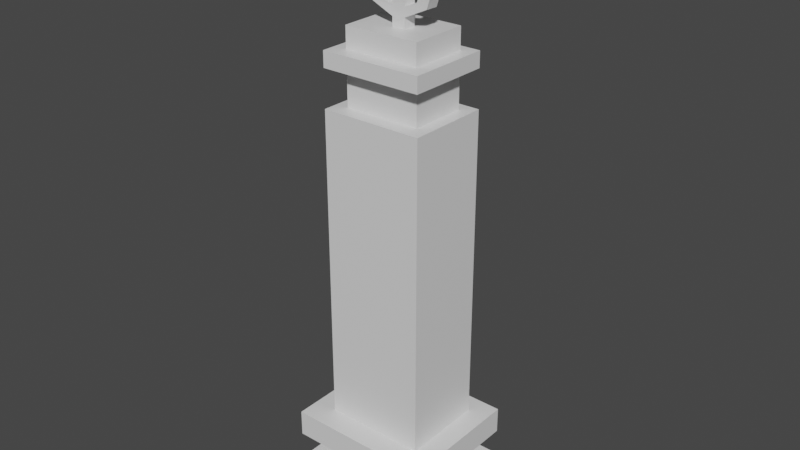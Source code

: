 # Source: fence_kolumna.blend  (saved by Blender 2.81.16; exported with 4.5.12 LTS)
import bpy
from mathutils import Matrix  # noqa: F401  (used for matrix-valued properties, if any)

bpy.ops.wm.read_factory_settings(use_empty=True)
scene = bpy.context.scene
scene.name = 'Scene'

# ---- collections
col_collection = bpy.data.collections.new('Collection'); scene.collection.children.link(col_collection)

# ---- materials (node trees are filled in below, after node groups)
mat_material_001 = bpy.data.materials.new('Material.001')
mat_material_001.alpha_threshold = 0.0
mat_material_001.use_transparent_shadow = False
mat_material_001.line_color = (0.0, 0.0, 0.0, 1.0)

# ---- material node trees
mat_material_001.use_nodes = True; mat_material_001.node_tree.nodes.clear()
_N = mat_material_001.node_tree.nodes; _L = mat_material_001.node_tree.links
n0 = _N.new('ShaderNodeOutputMaterial'); n0.name = 'Material Output'; n0.location = (300, 300)
n1 = _N.new('ShaderNodeBsdfPrincipled'); n1.name = 'Principled BSDF'; n1.location = (10, 300)
n1.distribution = 'GGX'
n1.subsurface_method = 'BURLEY'
n1.inputs[2].default_value = 0.4
n1.inputs[3].default_value = 1.45
n1.inputs[27].default_value = (0.0, 0.0, 0.0, 1.0)
n1.inputs[28].default_value = 1.0
_L.new(n1.outputs[0], n0.inputs[0])
n0.is_active_output = True

# ---- world
world_world = bpy.data.worlds.new('World'); scene.world = world_world
world_world.use_nodes = True; world_world.node_tree.nodes.clear()
_N = world_world.node_tree.nodes; _L = world_world.node_tree.links
n0 = _N.new('ShaderNodeOutputWorld'); n0.name = 'World Output'; n0.location = (300, 300)
n1 = _N.new('ShaderNodeBackground'); n1.name = 'Background'; n1.location = (10, 300)
n1.inputs[0].default_value = (0.05088, 0.05088, 0.05088, 1.0)
_L.new(n1.outputs[0], n0.inputs[0])
n0.is_active_output = True
world_world.color = (0.05088, 0.05088, 0.05088)
world_world.use_sun_shadow = False
world_world.sun_shadow_jitter_overblur = 0.0

# ---- meshes
me_cube_002 = bpy.data.meshes.new('Cube.002')
me_cube_002.from_pydata([(-0.221, -0.1961, 0.0009957), (-0.221, 0.1962, 0.0009957), (0.2288, -0.1961, 0.0009957), (0.2288, 0.1962, 0.0009957), (-0.1538, -0.1216, 0.1018), (-0.221, -0.1961, 0.1028), (-0.1538, 0.1345, 0.1018), (-0.221, 0.1962, 0.1028), (0.1616, -0.1216, 0.1018), (0.2288, -0.1961, 0.1028), (0.1616, 0.1345, 0.1018), (0.2288, 0.1962, 0.1028), (-0.1538, -0.1216, 0.1887), (0.161, 0.1345, 0.189), (0.2287, -0.1965, 0.1894), (-0.2226, -0.1965, 0.1887), (-0.1528, 0.1345, 0.189), (0.2281, 0.1954, 0.1891), (0.1616, -0.1216, 0.1893), (-0.2216, 0.1954, 0.1891), (-0.2216, 0.1954, 0.2704), (-0.1517, 0.1356, 0.2702), (0.1612, 0.1356, 0.2702), (0.2281, 0.1954, 0.2704), (-0.2227, -0.1965, 0.27), (-0.1527, -0.1226, 0.27), (0.1617, -0.1226, 0.2704), (0.2286, -0.1965, 0.2707), (0.1216, -0.0768, 1.246), (0.1612, -0.1226, 1.245), (-0.1135, -0.0768, 1.246), (-0.1531, -0.1226, 1.245), (0.1212, 0.1004, 1.245), (0.1607, 0.1355, 1.245), (-0.1125, 0.1004, 1.244), (-0.1521, 0.1355, 1.245), (0.1211, 0.1004, 1.361), (0.1216, -0.07681, 1.363), (-0.1136, -0.07681, 1.363), (-0.1126, 0.1004, 1.361), (0.1595, 0.1343, 1.359), (0.16, -0.1231, 1.359), (-0.1526, -0.1231, 1.359), (-0.1516, 0.1343, 1.359), (-0.1135, 0.1039, 1.472), (-0.1144, -0.0774, 1.471), (0.1195, -0.0774, 1.472), (0.119, 0.1039, 1.472), (0.1595, 0.1343, 1.407), (0.1191, 0.1039, 1.407), (0.1195, -0.0774, 1.407), (0.16, -0.1231, 1.407), (-0.1144, -0.0774, 1.407), (-0.1526, -0.1231, 1.407), (-0.1516, 0.1343, 1.407), (-0.1135, 0.1039, 1.407), (0.03087, -0.01458, 1.463), (0.03087, -0.01458, 1.806), (0.03087, 0.02463, 1.463), (0.03087, 0.02463, 1.806), (-0.01002, -0.01458, 1.463), (-0.01002, -0.01458, 1.806), (-0.01002, 0.02463, 1.463), (-0.01002, 0.02463, 1.806), (-0.1575, -0.01458, 1.613), (0.1849, -0.01458, 1.615), (-0.1575, 0.02463, 1.613), (0.1849, 0.02463, 1.615), (-0.1577, -0.01458, 1.654), (0.1847, -0.01458, 1.656), (-0.1577, 0.02463, 1.654), (0.1847, 0.02463, 1.656), (0.132, -0.01458, 1.634), (0.1012, -0.01458, 1.725), (0.132, 0.02463, 1.634), (0.1012, 0.02463, 1.725), (0.1015, -0.01458, 1.634), (0.0679, -0.01458, 1.717), (0.1015, 0.02463, 1.634), (0.0679, 0.02463, 1.717), (0.00727, -0.01458, 1.769), (0.007493, 0.02463, 1.769), (0.007957, 0.02463, 1.738), (0.007816, -0.01437, 1.737), (-0.08594, -0.01469, 1.634), (-0.06175, 0.02464, 1.715), (-0.08607, 0.02453, 1.634), (-0.09491, -0.01469, 1.721), (-0.1164, -0.01479, 1.634), (-0.09505, 0.02453, 1.721), (-0.1165, 0.02442, 1.634), (-0.06162, -0.01458, 1.715), (-0.06516, -0.01446, 1.544), (-0.08823, 0.02501, 1.534), (-0.08836, -0.0142, 1.534), (-0.06503, 0.02475, 1.545), (0.00804, -0.01556, 1.492), (0.008202, 0.02589, 1.493), (0.007851, 0.02531, 1.525), (0.00781, -0.0139, 1.525), (0.06805, 0.02452, 1.543), (0.101, -0.0151, 1.536), (0.1013, 0.02411, 1.535), (0.06774, -0.01469, 1.544)], [], [(8, 10, 13, 18), (3, 11, 9, 2), (0, 5, 7, 1), (1, 3, 2, 0), (1, 7, 11, 3), (4, 6, 7, 5), (6, 10, 11, 7), (10, 8, 9, 11), (8, 4, 5, 9), (2, 9, 5, 0), (13, 16, 19, 17), (6, 4, 12, 16), (4, 8, 18, 12), (10, 6, 16, 13), (12, 18, 14, 15), (16, 12, 15, 19), (18, 13, 17, 14), (14, 17, 23, 27), (19, 15, 24, 20), (15, 14, 27, 24), (17, 19, 20, 23), (21, 25, 31, 35), (21, 22, 23, 20), (25, 21, 20, 24), (22, 26, 27, 23), (26, 25, 24, 27), (25, 26, 29, 31), (22, 21, 35, 33), (28, 32, 36, 37), (32, 28, 29, 33), (28, 30, 31, 29), (34, 32, 33, 35), (30, 34, 35, 31), (26, 22, 33, 29), (36, 39, 43, 40), (34, 30, 38, 39), (32, 34, 39, 36), (30, 28, 37, 38), (47, 44, 45, 46), (37, 36, 40, 41), (39, 38, 42, 43), (38, 37, 41, 42), (40, 43, 54, 48), (43, 42, 53, 54), (42, 41, 51, 53), (50, 49, 47, 46), (49, 50, 51, 48), (50, 52, 53, 51), (55, 49, 48, 54), (52, 55, 54, 53), (41, 40, 48, 51), (55, 52, 45, 44), (49, 55, 44, 47), (52, 50, 46, 45), (56, 57, 59, 58), (58, 59, 63, 62), (62, 63, 61, 60), (60, 61, 57, 56), (63, 59, 57, 61), (64, 65, 67, 66), (66, 67, 71, 70), (70, 71, 69, 68), (68, 69, 65, 64), (66, 70, 68, 64), (71, 67, 65, 69), (72, 73, 75, 74), (74, 75, 79, 78), (78, 79, 77, 76), (76, 77, 73, 72), (75, 73, 80, 81), (87, 89, 81, 80), (73, 77, 83, 80), (79, 75, 81, 82), (77, 79, 82, 83), (88, 87, 91, 84), (86, 85, 89, 90), (84, 91, 85, 86), (91, 87, 80, 83), (90, 89, 87, 88), (85, 91, 83, 82), (89, 85, 82, 81), (93, 94, 96, 97), (90, 93, 95, 86), (84, 92, 94, 88), (86, 95, 92, 84), (95, 93, 97, 98), (88, 94, 93, 90), (92, 95, 98, 99), (94, 92, 99, 96), (101, 102, 97, 96), (72, 101, 103, 76), (78, 100, 102, 74), (76, 103, 100, 78), (103, 101, 96, 99), (74, 102, 101, 72), (100, 103, 99, 98), (102, 100, 98, 97)])
_uv = me_cube_002.uv_layers.new(name='UVMap')
_uv.uv.foreach_set('vector', [0.4367, 0.09267, 0.4377, 0.1622, 0.414, 0.1625, 0.413, 0.09299, 0.4838, 0.1783, 0.4561, 0.1787, 0.4547, 0.07219, 0.4823, 0.07182, 0.01433, 0.1842, 0.04198, 0.184, 0.04296, 0.2905, 0.01531, 0.2907, 0.4841, 0.1784, 0.4826, 0.05626, 0.5892, 0.05501, 0.5906, 0.1771, 0.01553, 0.2911, 0.04317, 0.2908, 0.0444, 0.413, 0.01675, 0.4132, 0.06041, 0.204, 0.06105, 0.2735, 0.04296, 0.2905, 0.04198, 0.184, 0.06013, 0.3089, 0.06099, 0.3945, 0.0444, 0.413, 0.04317, 0.2908, 0.4377, 0.1622, 0.4367, 0.09267, 0.4547, 0.07219, 0.4561, 0.1787, 0.4685, 0.5126, 0.4674, 0.427, 0.4874, 0.4085, 0.489, 0.5306, 0.5166, 0.5302, 0.489, 0.5306, 0.4874, 0.4085, 0.515, 0.4081, 0.08467, 0.3942, 0.08383, 0.309, 0.1002, 0.2901, 0.1014, 0.4122, 0.06105, 0.2735, 0.06041, 0.204, 0.084, 0.2038, 0.08474, 0.2733, 0.4674, 0.427, 0.4685, 0.5126, 0.4447, 0.5129, 0.4438, 0.4273, 0.06099, 0.3945, 0.06013, 0.3089, 0.08383, 0.309, 0.08467, 0.3942, 0.4438, 0.4273, 0.4447, 0.5129, 0.4246, 0.5313, 0.4232, 0.4088, 0.08474, 0.2733, 0.084, 0.2038, 0.1024, 0.1832, 0.1037, 0.2896, 0.413, 0.09299, 0.414, 0.1625, 0.396, 0.1793, 0.3945, 0.07286, 0.3945, 0.07286, 0.396, 0.1793, 0.3739, 0.1795, 0.3724, 0.07315, 0.1037, 0.2896, 0.1024, 0.1832, 0.1244, 0.1829, 0.1257, 0.2893, 0.4232, 0.4088, 0.4246, 0.5313, 0.4025, 0.5316, 0.4011, 0.4091, 0.1014, 0.4122, 0.1002, 0.2901, 0.1222, 0.2899, 0.1235, 0.412, 0.1446, 0.2729, 0.1436, 0.2028, 0.4083, 0.1995, 0.4092, 0.2696, 0.1387, 0.3087, 0.1395, 0.3936, 0.1235, 0.412, 0.1222, 0.2899, 0.1436, 0.2028, 0.1446, 0.2729, 0.1257, 0.2893, 0.1244, 0.1829, 0.3555, 0.1636, 0.3545, 0.0935, 0.3724, 0.07315, 0.3739, 0.1795, 0.3822, 0.5136, 0.3813, 0.4283, 0.4011, 0.4091, 0.4025, 0.5316, 0.3813, 0.4283, 0.3822, 0.5136, 0.1175, 0.5167, 0.1166, 0.4314, 0.1395, 0.3936, 0.1387, 0.3087, 0.4034, 0.306, 0.4042, 0.3909, 0.07929, 0.1094, 0.07989, 0.1575, 0.04815, 0.1576, 0.04755, 0.1095, 0.07989, 0.1575, 0.07929, 0.1094, 0.08986, 0.09682, 0.09079, 0.1669, 0.105, 0.5061, 0.1043, 0.4423, 0.1166, 0.4314, 0.1175, 0.5167, 0.413, 0.3166, 0.4136, 0.3801, 0.4042, 0.3909, 0.4034, 0.306, 0.4192, 0.2119, 0.4199, 0.26, 0.4092, 0.2696, 0.4083, 0.1995, 0.3545, 0.0935, 0.3555, 0.1636, 0.09079, 0.1669, 0.08986, 0.09682, 0.4454, 0.3797, 0.4447, 0.3163, 0.4538, 0.3056, 0.4547, 0.3901, 0.4199, 0.26, 0.4192, 0.2119, 0.4509, 0.2111, 0.4516, 0.2593, 0.4136, 0.3801, 0.413, 0.3166, 0.4447, 0.3163, 0.4454, 0.3797, 0.1043, 0.4423, 0.105, 0.5061, 0.07322, 0.5065, 0.07252, 0.4427, 0.3276, 0.07333, 0.2645, 0.07407, 0.2637, 0.02486, 0.3272, 0.02412, 0.04755, 0.1095, 0.04815, 0.1576, 0.03779, 0.1669, 0.03692, 0.09704, 0.4516, 0.2593, 0.4509, 0.2111, 0.4613, 0.1984, 0.4624, 0.2682, 0.07252, 0.4427, 0.07322, 0.5065, 0.06072, 0.5171, 0.05979, 0.4322, 0.4547, 0.3901, 0.4538, 0.3056, 0.4668, 0.3055, 0.4676, 0.3899, 0.4624, 0.2682, 0.4613, 0.1984, 0.4743, 0.1982, 0.4754, 0.268, 0.05979, 0.4322, 0.06072, 0.5171, 0.04779, 0.5172, 0.04686, 0.4324, 0.4212, 0.05481, 0.4704, 0.05423, 0.4706, 0.07164, 0.4214, 0.07222, 0.01376, 0.159, 0.01318, 0.1098, 0.02399, 0.0972, 0.02486, 0.1671, 0.03526, 0.5064, 0.03457, 0.4429, 0.04686, 0.4324, 0.04779, 0.5172, 0.4751, 0.3157, 0.4758, 0.3789, 0.4676, 0.3899, 0.4668, 0.3055, 0.4848, 0.2105, 0.4856, 0.2597, 0.4754, 0.268, 0.4743, 0.1982, 0.03692, 0.09704, 0.03779, 0.1669, 0.02486, 0.1671, 0.02399, 0.0972, 0.4856, 0.2597, 0.4848, 0.2105, 0.5022, 0.2102, 0.503, 0.2594, 0.4758, 0.3789, 0.4751, 0.3157, 0.4926, 0.3156, 0.4932, 0.3787, 0.03457, 0.4429, 0.03526, 0.5064, 0.01785, 0.5066, 0.01716, 0.4431, 0.5247, 0.03244, 0.4317, 0.03353, 0.4316, 0.02289, 0.5245, 0.02179, 0.2486, 0.0426, 0.1557, 0.0437, 0.1556, 0.0326, 0.2485, 0.0315, 0.3275, 0.02411, 0.4205, 0.02302, 0.4206, 0.03366, 0.3276, 0.03476, 0.4209, 0.06081, 0.328, 0.0619, 0.3278, 0.0508, 0.4208, 0.04971, 0.4205, 0.02302, 0.4316, 0.02289, 0.4317, 0.03353, 0.4206, 0.03366, 0.1767, 0.06321, 0.2419, 0.06488, 0.2639, 0.07408, 0.1603, 0.0753, 0.504, 0.3146, 0.5051, 0.4075, 0.494, 0.4077, 0.4929, 0.3147, 0.1557, 0.04402, 0.2594, 0.0428, 0.2429, 0.05488, 0.1777, 0.05322, 0.328, 0.06222, 0.4209, 0.06113, 0.421, 0.07223, 0.3281, 0.07332, 0.1603, 0.0753, 0.1557, 0.04402, 0.1777, 0.05322, 0.1767, 0.06321, 0.2594, 0.0428, 0.2639, 0.07408, 0.2419, 0.06488, 0.2429, 0.05488, 0.4013, 0.02232, 0.3752, 0.02265, 0.3751, 0.01201, 0.4012, 0.01167, 0.1093, 0.01053, 0.1354, 0.01022, 0.1364, 0.01948, 0.1121, 0.01831, 0.3711, 0.03457, 0.3954, 0.0343, 0.3955, 0.04495, 0.3712, 0.04521, 0.05509, 0.01893, 0.03089, 0.02067, 0.03158, 0.0114, 0.05768, 0.01109, 0.3751, 0.01201, 0.3752, 0.02265, 0.347, 0.02302, 0.3469, 0.01237, 0.3163, 0.02344, 0.3161, 0.01279, 0.3469, 0.01237, 0.347, 0.02302, 0.03155, 0.01144, 0.03087, 0.02072, 0.02061, 0.03454, 0.01227, 0.032, 0.1364, 0.01948, 0.1354, 0.01022, 0.1552, 0.03025, 0.147, 0.033, 0.3955, 0.04495, 0.3954, 0.0343, 0.4126, 0.03411, 0.4127, 0.0447, 0.03701, 0.07529, 0.01631, 0.06247, 0.02048, 0.05432, 0.03952, 0.06742, 0.1289, 0.06642, 0.1475, 0.05286, 0.152, 0.06088, 0.1316, 0.07423, 0.4556, 0.04447, 0.4325, 0.04461, 0.4324, 0.03396, 0.4555, 0.03382, 0.02048, 0.05432, 0.01631, 0.06247, 0.01227, 0.032, 0.02061, 0.03454, 0.2917, 0.01327, 0.3161, 0.01279, 0.3163, 0.02344, 0.2919, 0.02391, 0.4324, 0.03396, 0.4325, 0.04461, 0.4127, 0.0447, 0.4126, 0.03411, 0.152, 0.06088, 0.1475, 0.05286, 0.147, 0.033, 0.1552, 0.03025, 0.4856, 0.01116, 0.4856, 0.0218, 0.4571, 0.02227, 0.4571, 0.01101, 0.1316, 0.07423, 0.1034, 0.07597, 0.1042, 0.06904, 0.1289, 0.06642, 0.03952, 0.06742, 0.06444, 0.06957, 0.06515, 0.07642, 0.03701, 0.07529, 0.4555, 0.03382, 0.4804, 0.03362, 0.4806, 0.04427, 0.4556, 0.04447, 0.1042, 0.06904, 0.1034, 0.07597, 0.08422, 0.05496, 0.09242, 0.05218, 0.2919, 0.02391, 0.2638, 0.02431, 0.2636, 0.01367, 0.2917, 0.01327, 0.4806, 0.04427, 0.4804, 0.03362, 0.5009, 0.03304, 0.5011, 0.04368, 0.06515, 0.07642, 0.06444, 0.06957, 0.07556, 0.05234, 0.0839, 0.05498, 0.4293, 0.0221, 0.4293, 0.01145, 0.4571, 0.01101, 0.4571, 0.02227, 0.05768, 0.01109, 0.08048, 0.02732, 0.07559, 0.03524, 0.05509, 0.01893, 0.1121, 0.01831, 0.0918, 0.03508, 0.08673, 0.02728, 0.1093, 0.01053, 0.3712, 0.04521, 0.345, 0.04553, 0.3448, 0.03489, 0.3711, 0.03457, 0.07559, 0.03524, 0.08048, 0.02732, 0.0839, 0.05498, 0.07556, 0.05234, 0.4012, 0.01167, 0.4293, 0.01145, 0.4293, 0.0221, 0.4013, 0.02232, 0.3448, 0.03489, 0.345, 0.04553, 0.3279, 0.04578, 0.3276, 0.03514, 0.08673, 0.02728, 0.0918, 0.03508, 0.09242, 0.05218, 0.08422, 0.05496])
me_cube_002.materials.append(mat_material_001)
me_cube_002.use_remesh_preserve_volume = False
me_cube_002.use_remesh_preserve_attributes = False
me_cube_002.use_mirror_vertex_groups = False
me_cube_002.update()

# ---- objects
ob_cube_002 = bpy.data.objects.new('Cube.002', me_cube_002)

# ---- transforms, parenting, visibility, modifiers, constraints
ob_cube_002.location = (0.0, 0.0, 0.0)
ob_cube_002.lock_rotations_4d = False
ob_cube_002.empty_display_type = 'ARROWS'
ob_cube_002.lineart.crease_threshold = 0.0

# ---- collection membership
col_collection.objects.link(ob_cube_002)

# ---- scene / render settings (as saved in the file)
scene.frame_start = 1; scene.frame_end = 250; scene.frame_set(1)
scene.render.engine = 'BLENDER_EEVEE_NEXT'
scene.cycles.use_denoising = False
scene.cycles.samples = 128
scene.cycles.sampling_pattern = 'TABULATED_SOBOL'
scene.cycles.use_adaptive_sampling = False
scene.cycles.use_light_tree = False
scene.view_settings.view_transform = 'Filmic'
bpy.context.view_layer.update()

# ---- added for rendering (the .blend has no active camera and no usable light): camera, sun
cam_auto = bpy.data.cameras.new('AutoCamera')
cam_auto.lens = 50.0
cam_auto.sensor_width = 36.0
cam_auto.clip_end = 1000.0
ob_auto_camera = bpy.data.objects.new('AutoCamera', cam_auto)
scene.collection.objects.link(ob_auto_camera)
ob_auto_camera.location = (1.76227, -2.11123, 2.31078)
ob_auto_camera.rotation_euler = (1.09748, -7.21219e-08, 0.694738)
scene.camera = ob_auto_camera
light_auto_sun = bpy.data.lights.new('AutoSun', 'SUN')
light_auto_sun.energy = 3.0
light_auto_sun.angle = 0.0523599
ob_auto_sun = bpy.data.objects.new('AutoSun', light_auto_sun)
scene.collection.objects.link(ob_auto_sun)
ob_auto_sun.rotation_euler = (0.872665, 0.174533, 0.523599)
bpy.context.view_layer.update()
